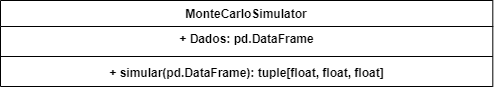

The diagram above was exported from draw.io. Its source (the exported page's mxGraphModel, read from the mxfile embedded in the PNG):
<mxGraphModel dx="880" dy="432" grid="1" gridSize="10" guides="1" tooltips="1" connect="1" arrows="1" fold="1" page="1" pageScale="1" pageWidth="827" pageHeight="1169" math="0" shadow="0">
  <root>
    <mxCell id="WIyWlLk6GJQsqaUBKTNV-0" />
    <mxCell id="WIyWlLk6GJQsqaUBKTNV-1" parent="WIyWlLk6GJQsqaUBKTNV-0" />
    <mxCell id="CpW1UzZjS-diKuLxzdX8-4" value="MonteCarloSimulator" style="swimlane;fontStyle=1;align=center;verticalAlign=top;childLayout=stackLayout;horizontal=1;startSize=26;horizontalStack=0;resizeParent=1;resizeParentMax=0;resizeLast=0;collapsible=1;marginBottom=0;whiteSpace=wrap;html=1;" vertex="1" parent="WIyWlLk6GJQsqaUBKTNV-1">
      <mxGeometry x="40" y="70" width="492.31" height="86" as="geometry" />
    </mxCell>
    <mxCell id="CpW1UzZjS-diKuLxzdX8-8" value="+ Dados: pd.DataFrame" style="text;align=center;fontStyle=1;verticalAlign=middle;spacingLeft=3;spacingRight=3;strokeColor=none;rotatable=0;points=[[0,0.5],[1,0.5]];portConstraint=eastwest;html=1;" vertex="1" parent="CpW1UzZjS-diKuLxzdX8-4">
      <mxGeometry y="26" width="492.31" height="26" as="geometry" />
    </mxCell>
    <mxCell id="CpW1UzZjS-diKuLxzdX8-6" value="" style="line;strokeWidth=1;fillColor=none;align=left;verticalAlign=middle;spacingTop=-1;spacingLeft=3;spacingRight=3;rotatable=0;labelPosition=right;points=[];portConstraint=eastwest;strokeColor=inherit;" vertex="1" parent="CpW1UzZjS-diKuLxzdX8-4">
      <mxGeometry y="52" width="492.31" height="8" as="geometry" />
    </mxCell>
    <mxCell id="CpW1UzZjS-diKuLxzdX8-13" value="+ simular(pd.DataFrame): tuple[float, float, float]" style="text;align=center;fontStyle=1;verticalAlign=middle;spacingLeft=3;spacingRight=3;strokeColor=none;rotatable=0;points=[[0,0.5],[1,0.5]];portConstraint=eastwest;html=1;" vertex="1" parent="CpW1UzZjS-diKuLxzdX8-4">
      <mxGeometry y="60" width="492.31" height="26" as="geometry" />
    </mxCell>
  </root>
</mxGraphModel>